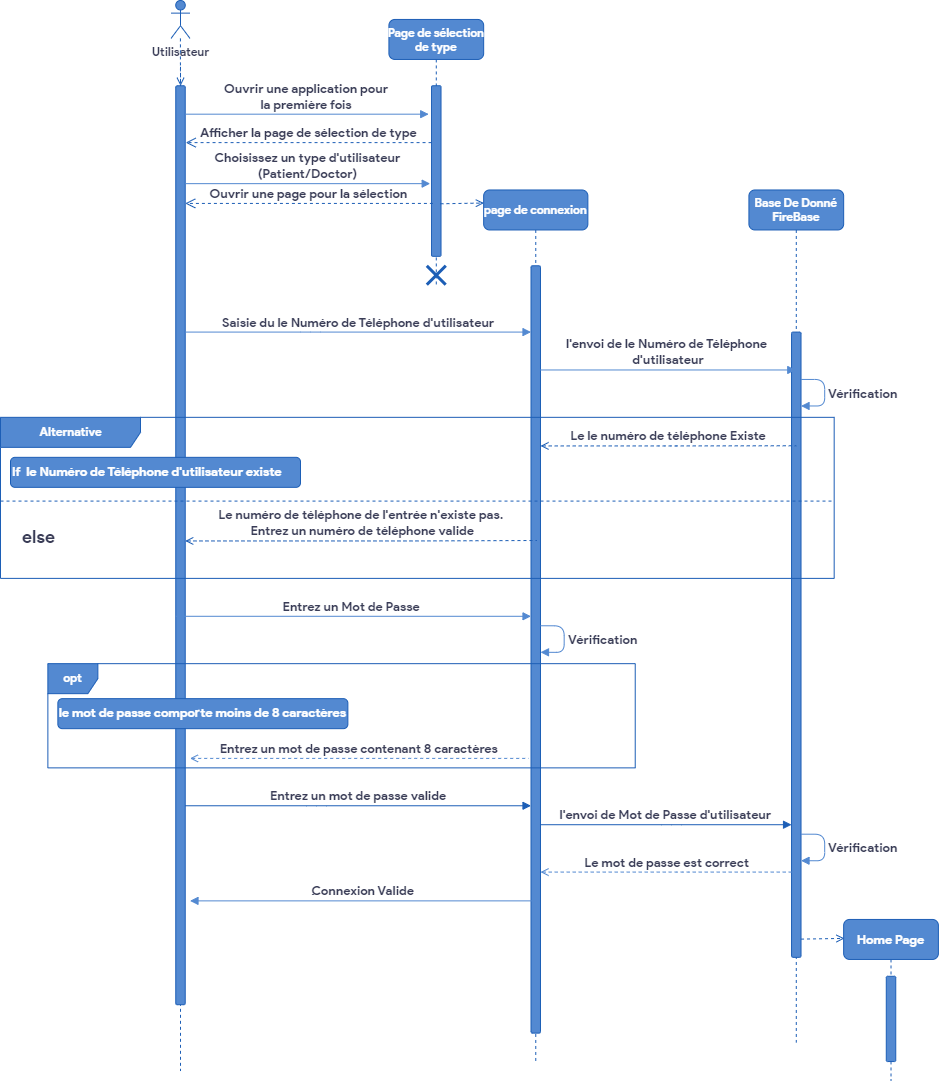

The diagram above was exported from draw.io. Its source (the exported page's mxGraphModel, read from the mxfile embedded in the PNG):
<mxGraphModel dx="1469" dy="700" grid="1" gridSize="10" guides="1" tooltips="1" connect="1" arrows="1" fold="1" page="1" pageScale="1" pageWidth="850" pageHeight="1100" math="0" shadow="0">
  <root>
    <mxCell id="0" />
    <mxCell id="1" parent="0" />
    <mxCell id="cJQppUu_EkLTIMlWoYtI-70" value="" style="group" parent="1" vertex="1" connectable="0">
      <mxGeometry x="400" y="10" width="937.89" height="1080" as="geometry" />
    </mxCell>
    <mxCell id="cJQppUu_EkLTIMlWoYtI-1" value="Page de sélection &#10;de type" style="shape=umlLifeline;perimeter=lifelinePerimeter;container=1;collapsible=0;recursiveResize=0;rounded=1;shadow=0;strokeWidth=1;fillColor=#5389D1;strokeColor=#1C5EB6;fontColor=#FFFFFF;fontStyle=1;fontFamily=product sans;fontSource=https%3A%2F%2Ffonts.googleapis.com%2Fcss%3Ffamily%3Dproduct%2Bsans;" parent="cJQppUu_EkLTIMlWoYtI-70" vertex="1">
      <mxGeometry x="388.4190909090909" y="18.947368421052634" width="94.73636363636365" height="265.2631578947368" as="geometry" />
    </mxCell>
    <mxCell id="cJQppUu_EkLTIMlWoYtI-2" value="" style="points=[];perimeter=orthogonalPerimeter;rounded=1;shadow=0;strokeWidth=1;fillColor=#5389D1;strokeColor=#1C5EB6;fontColor=#393C56;" parent="cJQppUu_EkLTIMlWoYtI-1" vertex="1">
      <mxGeometry x="42.63136363636364" y="66.3157894736842" width="9.473636363636365" height="170.52631578947364" as="geometry" />
    </mxCell>
    <mxCell id="cJQppUu_EkLTIMlWoYtI-26" value="Afficher la page de sélection de type" style="verticalAlign=bottom;endArrow=open;dashed=1;endSize=8;shadow=0;strokeWidth=1;labelBackgroundColor=none;strokeColor=#1C5EB6;fontColor=#393C56;rounded=1;fontStyle=1;fontFamily=product sans;fontSource=https%3A%2F%2Ffonts.googleapis.com%2Fcss%3Ffamily%3Dproduct%2Bsans;exitX=-0.05;exitY=0.238;exitDx=0;exitDy=0;exitPerimeter=0;fontSize=13;" parent="cJQppUu_EkLTIMlWoYtI-1" edge="1">
      <mxGeometry relative="1" as="geometry">
        <mxPoint x="-203.20950000000002" y="123.1578947368422" as="targetPoint" />
        <mxPoint x="42.63136363636364" y="123.1578947368422" as="sourcePoint" />
        <Array as="points" />
      </mxGeometry>
    </mxCell>
    <mxCell id="cJQppUu_EkLTIMlWoYtI-39" value="" style="shape=umlDestroy;whiteSpace=wrap;html=1;strokeWidth=3;fontFamily=product sans;fontSource=https%3A%2F%2Ffonts.googleapis.com%2Fcss%3Ffamily%3Dproduct%2Bsans;fontColor=#FFFFFF;fillColor=#5389D1;strokeColor=#1C5EB6;" parent="cJQppUu_EkLTIMlWoYtI-1" vertex="1">
      <mxGeometry x="37.89454545454546" y="246.3157894736842" width="18.94727272727273" height="18.94736842105263" as="geometry" />
    </mxCell>
    <mxCell id="cJQppUu_EkLTIMlWoYtI-8" style="edgeStyle=orthogonalEdgeStyle;rounded=1;orthogonalLoop=1;jettySize=auto;html=1;dashed=1;endArrow=none;endFill=0;labelBackgroundColor=#F4F1DE;strokeColor=#1C5EB6;fontColor=#393C56;" parent="cJQppUu_EkLTIMlWoYtI-70" edge="1">
      <mxGeometry relative="1" as="geometry">
        <mxPoint x="179.9990909090909" y="1070.5263157894735" as="targetPoint" />
        <mxPoint x="179.9990909090909" y="66.3157894736842" as="sourcePoint" />
      </mxGeometry>
    </mxCell>
    <mxCell id="cJQppUu_EkLTIMlWoYtI-9" value="&lt;b&gt;&lt;font data-font-src=&quot;https://fonts.googleapis.com/css?family=product+sans&quot; face=&quot;product sans&quot;&gt;Utilisateur&lt;/font&gt;&lt;/b&gt;" style="shape=umlActor;verticalLabelPosition=bottom;verticalAlign=top;html=1;fillColor=#5389D1;strokeColor=#1C5EB6;fontColor=#393C56;rounded=1;" parent="cJQppUu_EkLTIMlWoYtI-70" vertex="1">
      <mxGeometry x="170.52545454545455" width="18.947272727272725" height="37.89473684210527" as="geometry" />
    </mxCell>
    <mxCell id="cJQppUu_EkLTIMlWoYtI-10" value="" style="points=[];perimeter=orthogonalPerimeter;rounded=1;shadow=0;strokeWidth=1;fillColor=#5389D1;strokeColor=#1C5EB6;fontColor=#393C56;" parent="cJQppUu_EkLTIMlWoYtI-70" vertex="1">
      <mxGeometry x="175.26227272727272" y="85.26315789473684" width="9.473636363636363" height="918.9473684210527" as="geometry" />
    </mxCell>
    <mxCell id="cJQppUu_EkLTIMlWoYtI-11" value="Choisissez un type d'utilisateur&#10;(Patient/Doctor)" style="verticalAlign=bottom;endArrow=block;shadow=0;strokeWidth=1;labelBackgroundColor=none;strokeColor=#5389D1;fontColor=#393C56;rounded=1;entryX=-0.143;entryY=0.574;entryDx=0;entryDy=0;entryPerimeter=0;fontStyle=1;fontFamily=product sans;fontSource=https%3A%2F%2Ffonts.googleapis.com%2Fcss%3Ffamily%3Dproduct%2Bsans;fontSize=13;" parent="cJQppUu_EkLTIMlWoYtI-70" source="cJQppUu_EkLTIMlWoYtI-10" target="cJQppUu_EkLTIMlWoYtI-2" edge="1">
      <mxGeometry relative="1" as="geometry">
        <mxPoint x="179.9990909090909" y="114.63157894736842" as="sourcePoint" />
        <mxPoint x="388.4190909090909" y="94.73684210526315" as="targetPoint" />
        <Array as="points" />
      </mxGeometry>
    </mxCell>
    <mxCell id="cJQppUu_EkLTIMlWoYtI-52" value="" style="edgeStyle=orthogonalEdgeStyle;rounded=1;orthogonalLoop=1;jettySize=auto;html=1;dashed=1;labelBackgroundColor=none;fontFamily=product sans;fontSource=https%3A%2F%2Ffonts.googleapis.com%2Fcss%3Ffamily%3Dproduct%2Bsans;fontColor=#FFFFFF;endArrow=open;endFill=0;strokeColor=#1C5EB6;" parent="cJQppUu_EkLTIMlWoYtI-70" source="cJQppUu_EkLTIMlWoYtI-9" target="cJQppUu_EkLTIMlWoYtI-10" edge="1">
      <mxGeometry relative="1" as="geometry" />
    </mxCell>
    <mxCell id="cJQppUu_EkLTIMlWoYtI-24" value="Ouvrir une page pour la sélection" style="verticalAlign=bottom;endArrow=open;dashed=1;endSize=8;shadow=0;strokeWidth=1;labelBackgroundColor=none;strokeColor=#1C5EB6;fontColor=#393C56;rounded=1;fontStyle=1;fontFamily=product sans;fontSource=https%3A%2F%2Ffonts.googleapis.com%2Fcss%3Ffamily%3Dproduct%2Bsans;exitX=0.143;exitY=0.69;exitDx=0;exitDy=0;exitPerimeter=0;fontSize=13;" parent="cJQppUu_EkLTIMlWoYtI-70" source="cJQppUu_EkLTIMlWoYtI-2" target="cJQppUu_EkLTIMlWoYtI-10" edge="1">
      <mxGeometry relative="1" as="geometry">
        <mxPoint x="184.73590909090908" y="142.10526315789474" as="targetPoint" />
        <mxPoint x="431.05045454545456" y="142.10526315789474" as="sourcePoint" />
        <Array as="points" />
      </mxGeometry>
    </mxCell>
    <mxCell id="cJQppUu_EkLTIMlWoYtI-25" value="Ouvrir une application pour &#10;la première fois" style="verticalAlign=bottom;endArrow=block;shadow=0;strokeWidth=1;labelBackgroundColor=none;strokeColor=#5389D1;fontColor=#393C56;rounded=1;entryX=-0.3;entryY=0.193;entryDx=0;entryDy=0;entryPerimeter=0;fontStyle=1;fontFamily=product sans;fontSource=https%3A%2F%2Ffonts.googleapis.com%2Fcss%3Ffamily%3Dproduct%2Bsans;fontSize=13;" parent="cJQppUu_EkLTIMlWoYtI-70" edge="1">
      <mxGeometry relative="1" as="geometry">
        <mxPoint x="184.73590909090908" y="113.68421052631578" as="sourcePoint" />
        <mxPoint x="428.20836363636363" y="113.68421052631578" as="targetPoint" />
        <Array as="points" />
      </mxGeometry>
    </mxCell>
    <mxCell id="cJQppUu_EkLTIMlWoYtI-27" value="page de connexion" style="shape=umlLifeline;perimeter=lifelinePerimeter;container=1;collapsible=0;recursiveResize=0;rounded=1;shadow=0;strokeWidth=1;fillColor=#5389D1;strokeColor=#1C5EB6;fontColor=#FFFFFF;fontStyle=1;fontFamily=product sans;fontSource=https%3A%2F%2Ffonts.googleapis.com%2Fcss%3Ffamily%3Dproduct%2Bsans;" parent="cJQppUu_EkLTIMlWoYtI-70" vertex="1">
      <mxGeometry x="483.1554545454546" y="189.4736842105263" width="104.21" height="871.578947368421" as="geometry" />
    </mxCell>
    <mxCell id="cJQppUu_EkLTIMlWoYtI-28" value="" style="points=[];perimeter=orthogonalPerimeter;rounded=1;shadow=0;strokeWidth=1;fillColor=#5389D1;strokeColor=#1C5EB6;fontColor=#393C56;" parent="cJQppUu_EkLTIMlWoYtI-27" vertex="1">
      <mxGeometry x="47.368181818181824" y="75.78947368421053" width="9.473636363636363" height="767.3684210526316" as="geometry" />
    </mxCell>
    <mxCell id="cJQppUu_EkLTIMlWoYtI-53" value="&lt;span class=&quot;VIiyi&quot; lang=&quot;fr&quot;&gt;&lt;font size=&quot;1&quot; data-font-src=&quot;https://fonts.googleapis.com/css?family=product+sans&quot; face=&quot;product sans&quot;&gt;&lt;b style=&quot;font-size: 13px;&quot;&gt;Vérification&lt;/b&gt;&lt;/font&gt;&lt;/span&gt;" style="edgeStyle=orthogonalEdgeStyle;html=1;align=left;spacingLeft=2;endArrow=block;rounded=1;labelBackgroundColor=none;fontFamily=Helvetica;fontSize=11;jumpStyle=none;strokeColor=#5389D1;fontColor=#393C56;startArrow=none;" parent="cJQppUu_EkLTIMlWoYtI-27" edge="1">
      <mxGeometry relative="1" as="geometry">
        <mxPoint x="56.841818181818184" y="435.7894736842105" as="sourcePoint" />
        <Array as="points">
          <mxPoint x="80.52590909090908" y="435.7894736842105" />
          <mxPoint x="80.52590909090908" y="462.3157894736842" />
        </Array>
        <mxPoint x="56.841818181818184" y="462.3157894736842" as="targetPoint" />
      </mxGeometry>
    </mxCell>
    <mxCell id="cJQppUu_EkLTIMlWoYtI-60" value="l'envoi de Mot de Passe d'utilisateur" style="verticalAlign=bottom;endArrow=block;shadow=0;strokeWidth=1;labelBackgroundColor=none;strokeColor=#1C5EB6;fontColor=#393C56;fontStyle=1;fontFamily=product sans;fontSource=https%3A%2F%2Ffonts.googleapis.com%2Fcss%3Ffamily%3Dproduct%2Bsans;fontSize=13;" parent="cJQppUu_EkLTIMlWoYtI-27" target="cJQppUu_EkLTIMlWoYtI-32" edge="1">
      <mxGeometry relative="1" as="geometry">
        <mxPoint x="56.841818181818184" y="634.7368421052631" as="sourcePoint" />
        <mxPoint x="303.1563636363636" y="634.7368421052631" as="targetPoint" />
        <Array as="points">
          <mxPoint x="187.57799999999997" y="634.7368421052631" />
        </Array>
      </mxGeometry>
    </mxCell>
    <mxCell id="cJQppUu_EkLTIMlWoYtI-31" value="Base De Donné&#10;FireBase" style="shape=umlLifeline;perimeter=lifelinePerimeter;container=1;collapsible=0;recursiveResize=0;rounded=1;shadow=0;strokeWidth=1;fillColor=#5389D1;strokeColor=#1C5EB6;fontColor=#FFFFFF;fontStyle=1;fontFamily=product sans;fontSource=https%3A%2F%2Ffonts.googleapis.com%2Fcss%3Ffamily%3Dproduct%2Bsans;" parent="cJQppUu_EkLTIMlWoYtI-70" vertex="1">
      <mxGeometry x="748.4172727272727" y="189.4736842105263" width="94.73636363636365" height="852.6315789473684" as="geometry" />
    </mxCell>
    <mxCell id="cJQppUu_EkLTIMlWoYtI-32" value="" style="points=[];perimeter=orthogonalPerimeter;rounded=1;shadow=0;strokeWidth=1;fillColor=#5389D1;strokeColor=#1C5EB6;fontColor=#393C56;" parent="cJQppUu_EkLTIMlWoYtI-31" vertex="1">
      <mxGeometry x="42.63136363636364" y="142.10526315789474" width="9.473636363636365" height="625.2631578947369" as="geometry" />
    </mxCell>
    <mxCell id="cJQppUu_EkLTIMlWoYtI-42" value="&lt;span class=&quot;VIiyi&quot; lang=&quot;fr&quot;&gt;&lt;font size=&quot;1&quot; data-font-src=&quot;https://fonts.googleapis.com/css?family=product+sans&quot; face=&quot;product sans&quot;&gt;&lt;b style=&quot;font-size: 13px;&quot;&gt;Vérification&lt;/b&gt;&lt;/font&gt;&lt;/span&gt;" style="edgeStyle=orthogonalEdgeStyle;html=1;align=left;spacingLeft=2;endArrow=block;rounded=1;labelBackgroundColor=none;fontFamily=Helvetica;fontSize=11;jumpStyle=none;strokeColor=#5389D1;fontColor=#393C56;startArrow=none;" parent="cJQppUu_EkLTIMlWoYtI-31" edge="1">
      <mxGeometry relative="1" as="geometry">
        <mxPoint x="52.105000000000004" y="189.4736842105263" as="sourcePoint" />
        <Array as="points">
          <mxPoint x="75.78909090909092" y="189.4736842105263" />
          <mxPoint x="75.78909090909092" y="216" />
        </Array>
        <mxPoint x="52.105000000000004" y="216" as="targetPoint" />
      </mxGeometry>
    </mxCell>
    <mxCell id="cJQppUu_EkLTIMlWoYtI-61" value="&lt;span class=&quot;VIiyi&quot; lang=&quot;fr&quot;&gt;&lt;font size=&quot;1&quot; data-font-src=&quot;https://fonts.googleapis.com/css?family=product+sans&quot; face=&quot;product sans&quot;&gt;&lt;b style=&quot;font-size: 13px;&quot;&gt;Vérification&lt;/b&gt;&lt;/font&gt;&lt;/span&gt;" style="edgeStyle=orthogonalEdgeStyle;html=1;align=left;spacingLeft=2;endArrow=block;rounded=1;labelBackgroundColor=none;fontFamily=Helvetica;fontSize=11;jumpStyle=none;strokeColor=#5389D1;fontColor=#393C56;startArrow=none;" parent="cJQppUu_EkLTIMlWoYtI-31" edge="1">
      <mxGeometry relative="1" as="geometry">
        <mxPoint x="52.105000000000224" y="644.2105263157895" as="sourcePoint" />
        <Array as="points">
          <mxPoint x="75.78909090909092" y="644.2105263157895" />
          <mxPoint x="75.78909090909092" y="670.7368421052631" />
        </Array>
        <mxPoint x="52.105000000000224" y="670.7368421052631" as="targetPoint" />
      </mxGeometry>
    </mxCell>
    <mxCell id="cJQppUu_EkLTIMlWoYtI-65" value="" style="endArrow=open;html=1;rounded=0;labelBackgroundColor=none;fontFamily=product sans;fontSource=https%3A%2F%2Ffonts.googleapis.com%2Fcss%3Ffamily%3Dproduct%2Bsans;fontColor=#FFFFFF;strokeColor=#1C5EB6;exitX=0.94;exitY=0.692;exitDx=0;exitDy=0;exitPerimeter=0;entryX=0.002;entryY=0.015;entryDx=0;entryDy=0;entryPerimeter=0;dashed=1;endFill=0;" parent="cJQppUu_EkLTIMlWoYtI-31" edge="1">
      <mxGeometry width="50" height="50" relative="1" as="geometry">
        <mxPoint x="52.1049999999999" y="749.1410526315792" as="sourcePoint" />
        <mxPoint x="95.51320181818167" y="748.421052631579" as="targetPoint" />
      </mxGeometry>
    </mxCell>
    <mxCell id="cJQppUu_EkLTIMlWoYtI-38" value="" style="endArrow=open;html=1;rounded=0;labelBackgroundColor=none;fontFamily=product sans;fontSource=https%3A%2F%2Ffonts.googleapis.com%2Fcss%3Ffamily%3Dproduct%2Bsans;fontColor=#FFFFFF;strokeColor=#1C5EB6;exitX=0.94;exitY=0.692;exitDx=0;exitDy=0;exitPerimeter=0;entryX=0.002;entryY=0.015;entryDx=0;entryDy=0;entryPerimeter=0;dashed=1;endFill=0;" parent="cJQppUu_EkLTIMlWoYtI-70" source="cJQppUu_EkLTIMlWoYtI-2" target="cJQppUu_EkLTIMlWoYtI-27" edge="1">
      <mxGeometry width="50" height="50" relative="1" as="geometry">
        <mxPoint x="454.73454545454547" y="217.89473684210526" as="sourcePoint" />
        <mxPoint x="502.1027272727273" y="170.52631578947367" as="targetPoint" />
      </mxGeometry>
    </mxCell>
    <mxCell id="cJQppUu_EkLTIMlWoYtI-40" value="Saisie du le Numéro de Téléphone d'utilisateur" style="verticalAlign=bottom;endArrow=block;shadow=0;strokeWidth=1;labelBackgroundColor=none;strokeColor=#5389D1;fontColor=#393C56;fontFamily=product sans;fontSource=https%3A%2F%2Ffonts.googleapis.com%2Fcss%3Ffamily%3Dproduct%2Bsans;fontStyle=1;fontSize=13;" parent="cJQppUu_EkLTIMlWoYtI-70" target="cJQppUu_EkLTIMlWoYtI-28" edge="1">
      <mxGeometry relative="1" as="geometry">
        <mxPoint x="184.73590909090908" y="331.57894736842104" as="sourcePoint" />
        <mxPoint x="428.68204545454546" y="331.57894736842104" as="targetPoint" />
        <Array as="points">
          <mxPoint x="310.2615909090909" y="331.57894736842104" />
        </Array>
      </mxGeometry>
    </mxCell>
    <mxCell id="cJQppUu_EkLTIMlWoYtI-41" value="l'envoi de le Numéro de Téléphone &#10;d'utilisateur" style="verticalAlign=bottom;endArrow=block;shadow=0;strokeWidth=1;labelBackgroundColor=none;strokeColor=#5389D1;fontColor=#393C56;exitX=1.1;exitY=0.257;exitDx=0;exitDy=0;exitPerimeter=0;fontStyle=1;fontFamily=product sans;fontSource=https%3A%2F%2Ffonts.googleapis.com%2Fcss%3Ffamily%3Dproduct%2Bsans;fontSize=13;" parent="cJQppUu_EkLTIMlWoYtI-70" target="cJQppUu_EkLTIMlWoYtI-31" edge="1">
      <mxGeometry relative="1" as="geometry">
        <mxPoint x="539.9972727272727" y="369.4736842105263" as="sourcePoint" />
        <mxPoint x="785.3644545454546" y="369.4736842105263" as="targetPoint" />
        <Array as="points" />
      </mxGeometry>
    </mxCell>
    <mxCell id="cJQppUu_EkLTIMlWoYtI-43" value="&lt;font data-font-src=&quot;https://fonts.googleapis.com/css?family=product+sans&quot; face=&quot;product sans&quot; color=&quot;#ffffff&quot;&gt;&lt;b&gt;Alternative&lt;/b&gt;&lt;/font&gt;" style="shape=umlFrame;tabWidth=110;tabHeight=30;tabPosition=left;html=1;boundedLbl=1;labelInHeader=1;width=140;height=30;rounded=0;sketch=0;fontColor=#393C56;strokeColor=#1C5EB6;fillColor=#5389D1;" parent="cJQppUu_EkLTIMlWoYtI-70" vertex="1">
      <mxGeometry y="416.8421052631579" width="833.68" height="161.05263157894737" as="geometry" />
    </mxCell>
    <mxCell id="cJQppUu_EkLTIMlWoYtI-44" value="If  le Numéro de Téléphone d'utilisateur existe" style="text;rounded=1;sketch=0;fontColor=#FFFFFF;strokeColor=#1C5EB6;fillColor=#5389D1;fontFamily=product sans;fontSource=https%3A%2F%2Ffonts.googleapis.com%2Fcss%3Ffamily%3Dproduct%2Bsans;fontStyle=1;fontSize=13;" parent="cJQppUu_EkLTIMlWoYtI-43" vertex="1">
      <mxGeometry width="290" height="30" relative="1" as="geometry">
        <mxPoint x="10" y="40" as="offset" />
      </mxGeometry>
    </mxCell>
    <mxCell id="cJQppUu_EkLTIMlWoYtI-45" value="else" style="line;strokeWidth=1;dashed=1;labelPosition=center;verticalLabelPosition=bottom;align=left;verticalAlign=top;spacingLeft=20;spacingTop=15;rounded=0;sketch=0;fontColor=#393C56;fillColor=#5389D1;labelBackgroundColor=none;strokeColor=#1C5EB6;fontStyle=1;fontFamily=product sans;fontSource=https%3A%2F%2Ffonts.googleapis.com%2Fcss%3Ffamily%3Dproduct%2Bsans;fontSize=18;" parent="cJQppUu_EkLTIMlWoYtI-43" vertex="1">
      <mxGeometry y="80.52631578947368" width="833.6800000000003" height="6.4421052631578934" as="geometry" />
    </mxCell>
    <mxCell id="cJQppUu_EkLTIMlWoYtI-48" value="Le le numéro de téléphone Existe" style="verticalAlign=bottom;endArrow=none;shadow=0;strokeWidth=1;labelBackgroundColor=none;strokeColor=#1C5EB6;fontColor=#393C56;startArrow=open;startFill=0;endFill=0;dashed=1;fontFamily=product sans;fontSource=https%3A%2F%2Ffonts.googleapis.com%2Fcss%3Ffamily%3Dproduct%2Bsans;fontStyle=1;fontSize=13;" parent="cJQppUu_EkLTIMlWoYtI-70" edge="1">
      <mxGeometry relative="1" as="geometry">
        <mxPoint x="539.9972727272727" y="445.4336842105264" as="sourcePoint" />
        <mxPoint x="795.7854545454545" y="445.2631578947368" as="targetPoint" />
        <Array as="points">
          <mxPoint x="665.9966363636363" y="445.4336842105264" />
        </Array>
      </mxGeometry>
    </mxCell>
    <mxCell id="cJQppUu_EkLTIMlWoYtI-50" value="Le numéro de téléphone de l'entrée n'existe pas.&#10; Entrez un numéro de téléphone valide" style="verticalAlign=bottom;endArrow=none;shadow=0;strokeWidth=1;labelBackgroundColor=none;strokeColor=#1C5EB6;fontColor=#393C56;startArrow=open;startFill=0;endFill=0;dashed=1;entryX=0.122;entryY=0.285;entryDx=0;entryDy=0;entryPerimeter=0;fontFamily=product sans;fontSource=https%3A%2F%2Ffonts.googleapis.com%2Fcss%3Ffamily%3Dproduct%2Bsans;fontStyle=1;fontSize=13;" parent="cJQppUu_EkLTIMlWoYtI-70" source="cJQppUu_EkLTIMlWoYtI-10" edge="1">
      <mxGeometry relative="1" as="geometry">
        <mxPoint x="284.20909090909095" y="540.4547368421053" as="sourcePoint" />
        <mxPoint x="536.416238181818" y="540" as="targetPoint" />
        <Array as="points">
          <mxPoint x="410.2084545454546" y="540.4547368421053" />
        </Array>
      </mxGeometry>
    </mxCell>
    <mxCell id="cJQppUu_EkLTIMlWoYtI-51" value="Entrez un Mot de Passe " style="verticalAlign=bottom;endArrow=block;shadow=0;strokeWidth=1;labelBackgroundColor=none;strokeColor=#5389D1;fontColor=#393C56;fontFamily=product sans;fontSource=https%3A%2F%2Ffonts.googleapis.com%2Fcss%3Ffamily%3Dproduct%2Bsans;fontStyle=1;fontSize=13;" parent="cJQppUu_EkLTIMlWoYtI-70" edge="1">
      <mxGeometry relative="1" as="geometry">
        <mxPoint x="175.26227272727272" y="615.7894736842105" as="sourcePoint" />
        <mxPoint x="530.5236363636363" y="615.7894736842105" as="targetPoint" />
        <Array as="points">
          <mxPoint x="306.47213636363637" y="615.7894736842105" />
        </Array>
      </mxGeometry>
    </mxCell>
    <mxCell id="cJQppUu_EkLTIMlWoYtI-54" value="&lt;font data-font-src=&quot;https://fonts.googleapis.com/css?family=product+sans&quot; face=&quot;product sans&quot; color=&quot;#ffffff&quot;&gt;&lt;b&gt;opt&lt;/b&gt;&lt;/font&gt;" style="shape=umlFrame;tabPosition=left;html=1;boundedLbl=1;labelInHeader=1;width=50;height=30;rounded=0;labelBackgroundColor=none;sketch=0;fontColor=#393C56;strokeColor=#1C5EB6;fillColor=#5389D1;align=center;shadow=0;swimlaneFillColor=none;gradientColor=none;" parent="cJQppUu_EkLTIMlWoYtI-70" vertex="1">
      <mxGeometry x="47.368181818181824" y="663.1578947368421" width="587.3654545454546" height="104.21052631578948" as="geometry" />
    </mxCell>
    <mxCell id="cJQppUu_EkLTIMlWoYtI-55" value="le mot de passe comporte moins de 8 caractères" style="text;align=center;rounded=1;labelBackgroundColor=none;sketch=0;fontColor=#FFFFFF;strokeColor=#1C5EB6;fillColor=#5389D1;fontFamily=product sans;fontSource=https%3A%2F%2Ffonts.googleapis.com%2Fcss%3Ffamily%3Dproduct%2Bsans;fontStyle=1;fontSize=13;" parent="cJQppUu_EkLTIMlWoYtI-54" vertex="1">
      <mxGeometry width="290" height="30" relative="1" as="geometry">
        <mxPoint x="10" y="35" as="offset" />
      </mxGeometry>
    </mxCell>
    <mxCell id="cJQppUu_EkLTIMlWoYtI-56" value="Entrez un mot de passe contenant 8 caractères" style="verticalAlign=bottom;endArrow=none;shadow=0;strokeWidth=1;labelBackgroundColor=none;strokeColor=#5389D1;fontColor=#393C56;startArrow=open;startFill=0;endFill=0;dashed=1;fontFamily=product sans;fontSource=https%3A%2F%2Ffonts.googleapis.com%2Fcss%3Ffamily%3Dproduct%2Bsans;fontStyle=1;fontSize=13;" parent="cJQppUu_EkLTIMlWoYtI-70" edge="1">
      <mxGeometry relative="1" as="geometry">
        <mxPoint x="189.4727272727273" y="757.8947368421052" as="sourcePoint" />
        <mxPoint x="528.1552272727273" y="757.8947368421052" as="targetPoint" />
        <Array as="points">
          <mxPoint x="415.41895454545454" y="757.8947368421052" />
        </Array>
      </mxGeometry>
    </mxCell>
    <mxCell id="cJQppUu_EkLTIMlWoYtI-59" value="Entrez un mot de passe valide" style="verticalAlign=bottom;endArrow=block;shadow=0;strokeWidth=1;labelBackgroundColor=none;strokeColor=#1C5EB6;fontColor=#393C56;fontStyle=1;fontFamily=product sans;fontSource=https%3A%2F%2Ffonts.googleapis.com%2Fcss%3Ffamily%3Dproduct%2Bsans;fontSize=13;" parent="cJQppUu_EkLTIMlWoYtI-70" edge="1">
      <mxGeometry relative="1" as="geometry">
        <mxPoint x="184.73590909090908" y="805.2631578947368" as="sourcePoint" />
        <mxPoint x="530.5236363636363" y="805.2631578947368" as="targetPoint" />
        <Array as="points">
          <mxPoint x="315.94577272727275" y="805.2631578947368" />
        </Array>
      </mxGeometry>
    </mxCell>
    <mxCell id="cJQppUu_EkLTIMlWoYtI-63" value="Le mot de passe est correct" style="verticalAlign=bottom;endArrow=none;shadow=0;strokeWidth=1;labelBackgroundColor=none;strokeColor=#5389D1;fontColor=#393C56;startArrow=open;startFill=0;endFill=0;dashed=1;fontFamily=product sans;fontSource=https%3A%2F%2Ffonts.googleapis.com%2Fcss%3Ffamily%3Dproduct%2Bsans;fontStyle=1;fontSize=13;" parent="cJQppUu_EkLTIMlWoYtI-70" edge="1">
      <mxGeometry relative="1" as="geometry">
        <mxPoint x="539.9972727272727" y="871.578947368421" as="sourcePoint" />
        <mxPoint x="793.4170454545455" y="871.578947368421" as="targetPoint" />
        <Array as="points">
          <mxPoint x="680.6807727272727" y="871.578947368421" />
        </Array>
      </mxGeometry>
    </mxCell>
    <mxCell id="cJQppUu_EkLTIMlWoYtI-64" value="ِConnexion Valide" style="verticalAlign=bottom;endArrow=block;shadow=0;strokeWidth=1;labelBackgroundColor=none;strokeColor=#5389D1;fontColor=#393C56;rounded=1;entryX=1.5;entryY=0.887;entryDx=0;entryDy=0;entryPerimeter=0;fontStyle=1;fontFamily=product sans;fontSource=https%3A%2F%2Ffonts.googleapis.com%2Fcss%3Ffamily%3Dproduct%2Bsans;fontSize=13;" parent="cJQppUu_EkLTIMlWoYtI-70" source="cJQppUu_EkLTIMlWoYtI-27" target="cJQppUu_EkLTIMlWoYtI-10" edge="1">
      <mxGeometry relative="1" as="geometry">
        <mxPoint x="271.89336363636363" y="900" as="sourcePoint" />
        <mxPoint x="515.3658181818182" y="900" as="targetPoint" />
        <Array as="points" />
      </mxGeometry>
    </mxCell>
    <mxCell id="cJQppUu_EkLTIMlWoYtI-66" value="Home Page" style="shape=umlLifeline;perimeter=lifelinePerimeter;container=1;collapsible=0;recursiveResize=0;rounded=1;shadow=0;strokeWidth=1;fillColor=#5389D1;strokeColor=#1C5EB6;fontColor=#FFFFFF;fontStyle=1;fontFamily=product sans;fontSource=https%3A%2F%2Ffonts.googleapis.com%2Fcss%3Ffamily%3Dproduct%2Bsans;fontSize=13;" parent="cJQppUu_EkLTIMlWoYtI-70" vertex="1">
      <mxGeometry x="843.1536363636363" y="918.9473684210527" width="94.73636363636365" height="161.05263157894737" as="geometry" />
    </mxCell>
    <mxCell id="cJQppUu_EkLTIMlWoYtI-67" value="" style="points=[];perimeter=orthogonalPerimeter;rounded=1;shadow=0;strokeWidth=1;fillColor=#5389D1;strokeColor=#1C5EB6;fontColor=#393C56;" parent="cJQppUu_EkLTIMlWoYtI-66" vertex="1">
      <mxGeometry x="42.63136363636364" y="56.84210526315789" width="9.473636363636365" height="85.26315789473684" as="geometry" />
    </mxCell>
  </root>
</mxGraphModel>